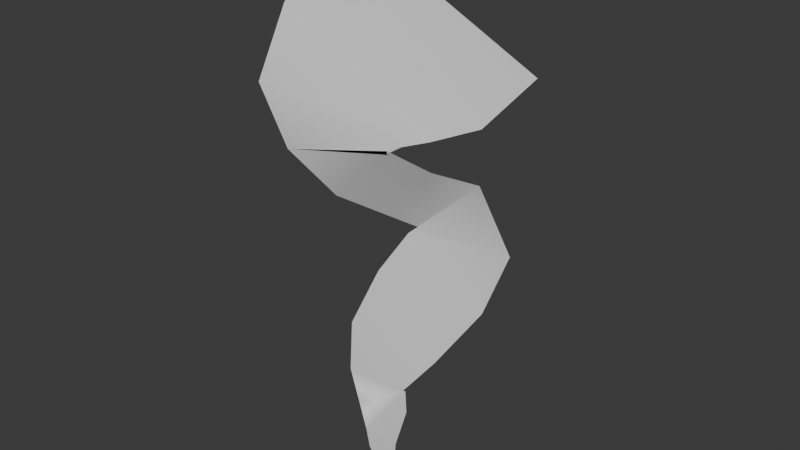 # Source: lightningPlane.blend  (saved by Blender 4.0.36; exported with 4.5.12 LTS)
import bpy
from mathutils import Matrix  # noqa: F401  (used for matrix-valued properties, if any)

bpy.ops.wm.read_factory_settings(use_empty=True)
scene = bpy.context.scene
scene.name = 'Scene'

# ---- collections
col_collection = bpy.data.collections.new('Collection'); scene.collection.children.link(col_collection)

# ---- world
world_world = bpy.data.worlds.new('World'); scene.world = world_world
world_world.use_nodes = True; world_world.node_tree.nodes.clear()
_N = world_world.node_tree.nodes; _L = world_world.node_tree.links
n0 = _N.new('ShaderNodeOutputWorld'); n0.name = 'World Output'; n0.location = (300, 300)
n1 = _N.new('ShaderNodeBackground'); n1.name = 'Background'; n1.location = (10, 300)
n1.inputs[0].default_value = (0.05088, 0.05088, 0.05088, 1.0)
_L.new(n1.outputs[0], n0.inputs[0])
n0.is_active_output = True
world_world.color = (0.05088, 0.05088, 0.05088)
world_world.use_sun_shadow = False
world_world.sun_shadow_jitter_overblur = 0.0

# ---- meshes
me_lightning_strike_plane = bpy.data.meshes.new('Lightning Strike Plane')
me_lightning_strike_plane.from_pydata([(-5.779, 0.2207, -0.6389), (-4.634, 0.2301, 1.569), (-5.497, 0.1424, -0.8286), (-4.105, 0.1147, 1.096), (-4.901, -0.06548, -1.06), (-3.918, -0.02687, 0.642), (-4.142, -0.2623, -1.27), (-3.822, -0.09845, 0.3638), (-3.496, -0.2022, -0.9899), (-3.729, -0.1331, 0.2234), (-3.008, 0.05858, -0.6129), (-3.763, -0.1378, 0.2317), (-2.795, 0.3594, -0.1925), (-3.558, 0.08999, 0.559), (-2.686, 0.5135, 0.04461), (-3.422, 0.3722, 0.9019), (-2.701, 0.4995, 0.07284), (-2.754, 0.4493, 1.209), (-2.62, 0.4535, -0.01664), (-2.119, 0.3201, 0.997), (-2.131, 0.3424, -0.3316), (-1.441, 0.174, 0.5331), (-1.473, 0.2063, -0.6047), (-1.052, 0.09195, 0.2258), (-0.951, 0.1149, -0.5649), (-1.012, 0.08384, 0.1901), (-0.602, 0.07164, -0.4236), (-1.01, 0.08737, 0.22), (-0.3249, 0.03395, -0.2895), (-0.7787, 0.0583, 0.2538), (-0.1355, 0.00967, -0.2262), (-0.3725, -0.01673, 0.1632), (-0.0009976, 0.008974, -0.1226), (0.0009975, -0.008974, 0.1226)], [], [(1, 3, 2, 0), (3, 5, 4, 2), (5, 7, 6, 4), (7, 9, 8, 6), (9, 11, 10, 8), (11, 13, 12, 10), (13, 15, 14, 12), (15, 17, 16, 14), (17, 19, 18, 16), (19, 21, 20, 18), (21, 23, 22, 20), (23, 25, 24, 22), (25, 27, 26, 24), (27, 29, 28, 26), (29, 31, 30, 28), (31, 33, 32, 30), (26, 28, 24)])
me_lightning_strike_plane.polygons.foreach_set('use_smooth', [True] * 17)
_uv = me_lightning_strike_plane.uv_layers.new(name='UVMap')
_uv.uv.foreach_set('vector', [0.0, 1.0, 0.0625, 1.0, 0.0625, 0.0, 0.0, 0.0, 0.0625, 1.0, 0.125, 1.0, 0.125, 0.0, 0.0625, 0.0, 0.125, 1.0, 0.1875, 1.0, 0.1875, 0.0, 0.125, 0.0, 0.1875, 1.0, 0.25, 1.0, 0.25, 0.0, 0.1875, 0.0, 0.25, 1.0, 0.3125, 1.0, 0.3125, 0.0, 0.25, 0.0, 0.3125, 1.0, 0.375, 1.0, 0.375, 0.0, 0.3125, 0.0, 0.375, 1.0, 0.4375, 1.0, 0.4375, 0.0, 0.375, 0.0, 0.4375, 1.0, 0.5, 1.0, 0.5, 0.0, 0.4375, 0.0, 0.5, 1.0, 0.5625, 1.0, 0.5625, 0.0, 0.5, 0.0, 0.5625, 1.0, 0.625, 1.0, 0.625, 0.0, 0.5625, 0.0, 0.625, 1.0, 0.6875, 1.0, 0.6875, 0.0, 0.625, 0.0, 0.6875, 1.0, 0.75, 1.0, 0.75, 0.0, 0.6875, 0.0, 0.75, 1.0, 0.8125, 1.0, 0.8125, 0.0, 0.75, 0.0, 0.8125, 1.0, 0.875, 1.0, 0.875, 0.0, 0.8125, 0.0, 0.875, 1.0, 0.9375, 1.0, 0.9375, 0.0, 0.875, 0.0, 0.9375, 1.0, 1.0, 1.0, 1.0, 0.0, 0.9375, 0.0, 0.8125, 0.0, 0.875, 0.0, 0.75, 0.0])
me_lightning_strike_plane.auto_texspace = False
me_lightning_strike_plane.update()

# ---- objects
ob_beziercurve = bpy.data.objects.new('BezierCurve', me_lightning_strike_plane)

# ---- transforms, parenting, visibility, modifiers, constraints
ob_beziercurve.location = (-0.04858, 0.01799, 0.008241)
ob_beziercurve.rotation_euler = (0.0, 1.553, 0.0)

# ---- collection membership
col_collection.objects.link(ob_beziercurve)

# ---- scene / render settings (as saved in the file)
scene.frame_start = 1; scene.frame_end = 250; scene.frame_set(174)
scene.render.engine = 'BLENDER_EEVEE_NEXT'
scene.cycles.sampling_pattern = 'TABULATED_SOBOL'
bpy.context.view_layer.update()

# ---- added for rendering (the .blend has no active camera and no usable light): camera, sun
cam_auto = bpy.data.cameras.new('AutoCamera')
cam_auto.lens = 50.0
cam_auto.sensor_width = 36.0
cam_auto.clip_end = 1000.0
ob_auto_camera = bpy.data.objects.new('AutoCamera', cam_auto)
scene.collection.objects.link(ob_auto_camera)
ob_auto_camera.location = (6.13269, -7.15521, 7.76525)
ob_auto_camera.rotation_euler = (1.09748, -7.21219e-08, 0.694738)
scene.camera = ob_auto_camera
light_auto_sun = bpy.data.lights.new('AutoSun', 'SUN')
light_auto_sun.energy = 3.0
light_auto_sun.angle = 0.0523599
ob_auto_sun = bpy.data.objects.new('AutoSun', light_auto_sun)
scene.collection.objects.link(ob_auto_sun)
ob_auto_sun.rotation_euler = (0.872665, 0.174533, 0.523599)
bpy.context.view_layer.update()
